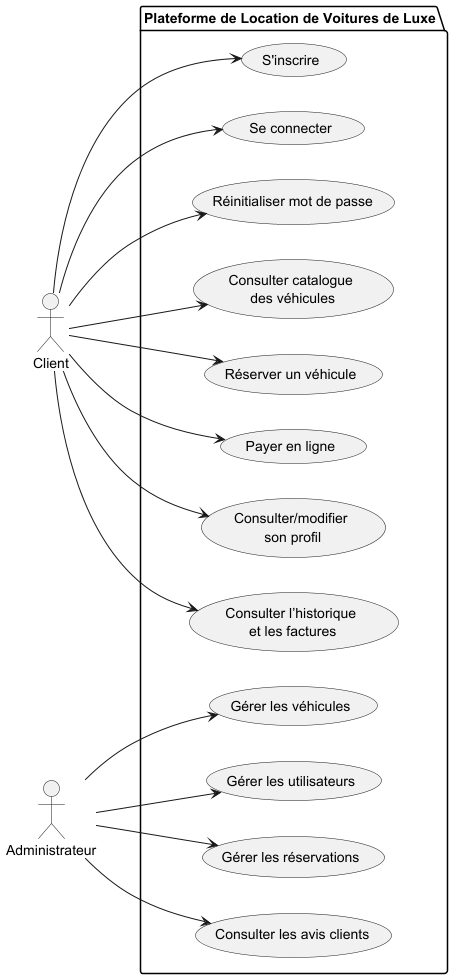

The diagram above was rendered by PlantUML. Its source (embedded in the PNG):
@startuml
left to right direction
actor Client
actor Administrateur

package "Plateforme de Location de Voitures de Luxe" {

    usecase "S'inscrire" as UC1
    usecase "Se connecter" as UC2
    usecase "Réinitialiser mot de passe" as UC3
    usecase "Consulter catalogue\n des véhicules" as UC4
    usecase "Réserver un véhicule" as UC5
    usecase "Payer en ligne" as UC6
    usecase "Consulter/modifier\n son profil" as UC7
    usecase "Consulter l’historique\n et les factures" as UC8

    usecase "Gérer les véhicules" as UC9
    usecase "Gérer les utilisateurs" as UC10
    usecase "Gérer les réservations" as UC11
    usecase "Consulter les avis clients" as UC12
}

Client --> UC1
Client --> UC2
Client --> UC3
Client --> UC4
Client --> UC5
Client --> UC6
Client --> UC7
Client --> UC8

Administrateur --> UC9
Administrateur --> UC10
Administrateur --> UC11
Administrateur --> UC12

@enduml